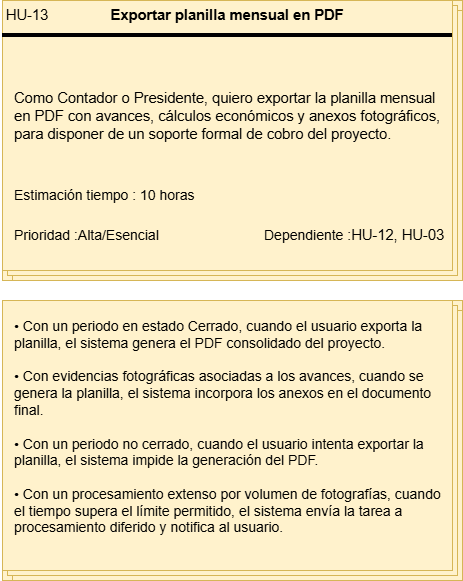

The diagram above was exported from draw.io. Its source (the exported page's mxGraphModel, read from the mxfile embedded in the PNG):
<mxGraphModel dx="1414" dy="743" grid="1" gridSize="10" guides="1" tooltips="1" connect="1" arrows="1" fold="1" page="1" pageScale="1" pageWidth="827" pageHeight="1169" math="0" shadow="0">
  <root>
    <mxCell id="0" />
    <mxCell id="1" parent="0" />
    <mxCell id="EeHyF7LdUi18pj1jTFSb-1" connectable="0" parent="1" style="group;fillColor=#fff2cc;strokeColor=#d6b656;" value="" vertex="1">
      <mxGeometry height="280" width="460" x="100" y="40" as="geometry" />
    </mxCell>
    <mxCell id="EeHyF7LdUi18pj1jTFSb-2" parent="EeHyF7LdUi18pj1jTFSb-1" style="verticalLabelPosition=bottom;verticalAlign=top;html=1;shape=mxgraph.basic.layered_rect;dx=10;outlineConnect=0;whiteSpace=wrap;fillColor=#fff2cc;strokeColor=#d6b656;" value="" vertex="1">
      <mxGeometry height="280" width="460" as="geometry" />
    </mxCell>
    <mxCell id="EeHyF7LdUi18pj1jTFSb-3" parent="EeHyF7LdUi18pj1jTFSb-1" style="line;strokeWidth=4;html=1;perimeter=backbonePerimeter;points=[];outlineConnect=0;" value="" vertex="1">
      <mxGeometry height="10" width="450" y="30" as="geometry" />
    </mxCell>
    <mxCell id="EeHyF7LdUi18pj1jTFSb-4" collapsed="1" parent="EeHyF7LdUi18pj1jTFSb-1" style="text;html=1;whiteSpace=wrap;strokeColor=none;fillColor=none;align=center;verticalAlign=middle;rounded=0;container=1;" value="&lt;span lang=&quot;EN-US&quot; style=&quot;font-size: 11pt; line-height: 115%; font-family: Arial, sans-serif;&quot;&gt;HU-13&lt;/span&gt;" vertex="1">
      <mxGeometry height="30" width="50" as="geometry">
        <mxRectangle height="30" width="60" as="alternateBounds" />
      </mxGeometry>
    </mxCell>
    <mxCell id="EeHyF7LdUi18pj1jTFSb-5" parent="EeHyF7LdUi18pj1jTFSb-1" style="text;html=1;whiteSpace=wrap;strokeColor=none;fillColor=none;align=center;verticalAlign=middle;rounded=0;container=1;" value="&lt;b&gt;&lt;span lang=&quot;EN-US&quot; style=&quot;font-size: 11pt; line-height: 115%; font-family: Arial, sans-serif;&quot;&gt;Exportar planilla mensual en PDF&lt;/span&gt;&lt;/b&gt;" vertex="1">
      <mxGeometry height="30" width="310" x="70" as="geometry" />
    </mxCell>
    <mxCell id="EeHyF7LdUi18pj1jTFSb-6" parent="EeHyF7LdUi18pj1jTFSb-1" style="text;html=1;whiteSpace=wrap;strokeColor=none;fillColor=none;align=left;verticalAlign=middle;rounded=0;container=1;fontSize=15;" value="&lt;span lang=&quot;EN-US&quot; style=&quot;font-size: 11pt; line-height: 115%; font-family: Arial, sans-serif;&quot;&gt;Como Contador o Presidente, quiero exportar la planilla mensual en PDF con avances, cálculos económicos y anexos fotográficos, para disponer de un soporte formal de cobro del proyecto.&lt;/span&gt;" vertex="1">
      <mxGeometry height="130" width="430" x="10" y="50" as="geometry" />
    </mxCell>
    <mxCell id="EeHyF7LdUi18pj1jTFSb-7" parent="EeHyF7LdUi18pj1jTFSb-1" style="text;html=1;whiteSpace=wrap;strokeColor=none;fillColor=none;align=left;verticalAlign=middle;rounded=0;container=1;" value="&lt;font style=&quot;font-size: 14px;&quot;&gt;Estimación tiempo : 10 horas&lt;/font&gt;" vertex="1">
      <mxGeometry height="30" width="190" x="10" y="180" as="geometry" />
    </mxCell>
    <mxCell id="EeHyF7LdUi18pj1jTFSb-8" parent="EeHyF7LdUi18pj1jTFSb-1" style="text;html=1;whiteSpace=wrap;strokeColor=none;fillColor=none;align=left;verticalAlign=middle;rounded=0;container=1;" value="&lt;font style=&quot;font-size: 14px;&quot;&gt;Prioridad :Alta/Esencial&lt;/font&gt;" vertex="1">
      <mxGeometry height="30" width="170" x="10" y="220" as="geometry" />
    </mxCell>
    <mxCell id="EeHyF7LdUi18pj1jTFSb-9" parent="EeHyF7LdUi18pj1jTFSb-1" style="text;html=1;whiteSpace=wrap;strokeColor=none;fillColor=none;align=left;verticalAlign=middle;rounded=0;container=1;" value="&lt;font style=&quot;font-size: 14px;&quot;&gt;Dependiente :&lt;/font&gt;&lt;span lang=&quot;EN-US&quot; style=&quot;font-size: 11pt; line-height: 115%; font-family: Arial, sans-serif;&quot;&gt;HU-12, HU-03&lt;/span&gt;" vertex="1">
      <mxGeometry height="30" width="190" x="260" y="220" as="geometry" />
    </mxCell>
    <mxCell id="EeHyF7LdUi18pj1jTFSb-10" connectable="0" parent="1" style="group" value="" vertex="1">
      <mxGeometry height="280" width="460" x="100" y="340" as="geometry" />
    </mxCell>
    <mxCell id="EeHyF7LdUi18pj1jTFSb-11" connectable="0" parent="EeHyF7LdUi18pj1jTFSb-10" style="group;fillColor=#fff2cc;strokeColor=#d6b656;container=0;" value="" vertex="1">
      <mxGeometry height="280" width="460" as="geometry" />
    </mxCell>
    <mxCell id="EeHyF7LdUi18pj1jTFSb-12" parent="EeHyF7LdUi18pj1jTFSb-10" style="verticalLabelPosition=bottom;verticalAlign=top;html=1;shape=mxgraph.basic.layered_rect;dx=10;outlineConnect=0;whiteSpace=wrap;fillColor=#fff2cc;strokeColor=#d6b656;container=0;" value="" vertex="1">
      <mxGeometry height="280" width="460" as="geometry" />
    </mxCell>
    <mxCell id="EeHyF7LdUi18pj1jTFSb-13" parent="EeHyF7LdUi18pj1jTFSb-10" style="text;html=1;whiteSpace=wrap;strokeColor=none;fillColor=none;align=left;verticalAlign=middle;rounded=0;container=1;fontSize=14;spacingLeft=10;" value="&lt;div&gt;• Con un periodo en estado Cerrado, cuando el usuario exporta la planilla, el sistema genera el PDF consolidado del proyecto.&lt;/div&gt;&lt;div&gt;&lt;br&gt;&lt;/div&gt;&lt;div&gt;• Con evidencias fotográficas asociadas a los avances, cuando se genera la planilla, el sistema incorpora los anexos en el documento final.&lt;/div&gt;&lt;div&gt;&lt;br&gt;&lt;/div&gt;&lt;div&gt;• Con un periodo no cerrado, cuando el usuario intenta exportar la planilla, el sistema impide la generación del PDF.&lt;/div&gt;&lt;div&gt;&lt;br&gt;&lt;/div&gt;&lt;div&gt;• Con un procesamiento extenso por volumen de fotografías, cuando el tiempo supera el límite permitido, el sistema envía la tarea a procesamiento diferido y notifica al usuario.&lt;/div&gt;&lt;div&gt;&lt;br&gt;&lt;/div&gt;" vertex="1">
      <mxGeometry height="270" width="446" as="geometry" />
    </mxCell>
  </root>
</mxGraphModel>